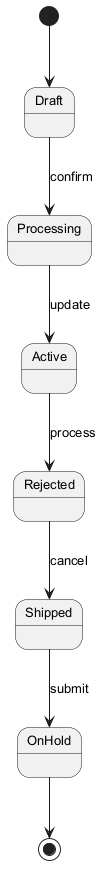

The diagram above was rendered by PlantUML. Its source (embedded in the PNG):
@startuml
skinparam defaultFontSize 13
[*] --> Draft
Draft --> Processing : confirm
Processing --> Active : update
Active --> Rejected : process
Rejected --> Shipped : cancel
Shipped --> OnHold : submit
OnHold --> [*]
@enduml